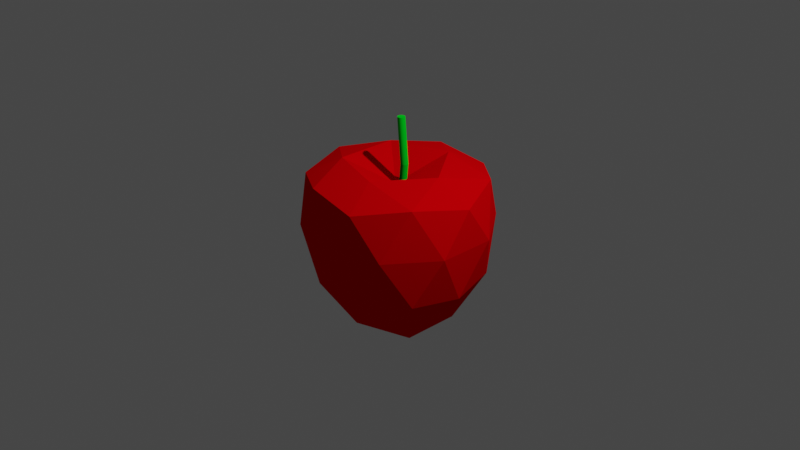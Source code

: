 # Source: Apple.blend  (saved by Blender 3.3.6; exported with 4.5.12 LTS)
import bpy
from mathutils import Matrix  # noqa: F401  (used for matrix-valued properties, if any)

bpy.ops.wm.read_factory_settings(use_empty=True)
scene = bpy.context.scene
scene.name = 'Scene'

# ---- collections
col_collection = bpy.data.collections.new('Collection'); scene.collection.children.link(col_collection)

# ---- materials (node trees are filled in below, after node groups)
mat_material_001 = bpy.data.materials.new('Material.001')
mat_material_001.use_transparent_shadow = False
mat_material_001.diffuse_color = (0.8, 0.0, 0.00214, 1.0)
mat_material_001.roughness = 0.4373
mat_material_002 = bpy.data.materials.new('Material.002')
mat_material_002.use_transparent_shadow = False
mat_material_002.diffuse_color = (0.0, 0.8, 0.01706, 1.0)

# ---- material node trees

# ---- world
world_world = bpy.data.worlds.new('World'); scene.world = world_world
world_world.use_nodes = True; world_world.node_tree.nodes.clear()
_N = world_world.node_tree.nodes; _L = world_world.node_tree.links
n0 = _N.new('ShaderNodeOutputWorld'); n0.name = 'World Output'; n0.location = (300, 300)
n1 = _N.new('ShaderNodeBackground'); n1.name = 'Background'; n1.location = (10, 300)
n1.inputs[0].default_value = (0.05088, 0.05088, 0.05088, 1.0)
_L.new(n1.outputs[0], n0.inputs[0])
n0.is_active_output = True
world_world.color = (0.05088, 0.05088, 0.05088)
world_world.use_sun_shadow = False
world_world.sun_shadow_jitter_overblur = 0.0

# ---- cameras
cam_camera = bpy.data.cameras.new('Camera')
cam_camera.clip_end = 100.0
cam_camera.ortho_scale = 7.314

# ---- lights
light_light = bpy.data.lights.new('Light', 'POINT')
light_light.transmission_factor = 0.0
light_light.energy = 1000.0
light_light.shadow_soft_size = 0.1
light_light.shadow_maximum_resolution = 0.006
light_light.use_absolute_resolution = True

# ---- meshes
me_icosphere = bpy.data.meshes.new('Icosphere')
me_icosphere.from_pydata([(0.0, -1.376e-08, -0.8976), (0.7404, -0.5257, -0.5249), (-0.2596, -0.8506, -0.5249), (-0.8776, 1.043e-08, -0.5249), (-0.2596, 0.8506, -0.5249), (0.7404, 0.5257, -0.5249), (0.2974, -0.9152, 0.435), (-0.7785, -0.5656, 0.435), (-0.7785, 0.5656, 0.435), (0.2974, 0.9152, 0.435), (0.9623, -4.521e-10, 0.435), (-0.05513, 8.359e-08, 0.3778), (-0.1109, -0.5, -1.07), (0.4768, -0.309, -1.07), (0.2729, -0.809, -0.572), (0.8606, 6.214e-09, -0.572), (0.4768, 0.309, -1.07), (-0.4742, 2.95e-08, -1.07), (-0.6782, -0.5, -0.572), (-0.1109, 0.5, -1.07), (-0.6782, 0.5, -0.572), (0.2729, 0.809, -0.572), (0.9511, -0.309, 0.0), (0.9511, 0.309, 0.0), (0.0, -1.0, 0.0), (0.5878, -0.809, 0.0), (-0.9511, -0.309, 0.0), (-0.5878, -0.809, 0.0), (-0.5878, 0.809, 0.0), (-0.9511, 0.309, 0.0), (0.5878, 0.809, 0.0), (0.0, 1.0, 0.0), (0.7401, -0.5379, 0.5149), (-0.2831, -0.8704, 0.5149), (-0.9154, 1.69e-10, 0.5149), (-0.2831, 0.8704, 0.5149), (0.7401, 0.5379, 0.5149), (0.1572, -0.5379, 0.6281), (0.5484, 3.16e-08, 0.6305), (-0.4758, -0.3324, 0.6242), (-0.4758, 0.3324, 0.6242), (0.1572, 0.5379, 0.6281)], [], [(0, 13, 12), (1, 13, 15), (0, 12, 17), (0, 17, 19), (0, 19, 16), (1, 15, 22), (2, 14, 24), (3, 18, 26), (4, 20, 28), (5, 21, 30), (1, 22, 25), (2, 24, 27), (3, 26, 29), (4, 28, 31), (5, 30, 23), (6, 32, 37), (7, 33, 39), (8, 34, 40), (9, 35, 41), (10, 36, 38), (38, 41, 11), (38, 36, 41), (36, 9, 41), (41, 40, 11), (41, 35, 40), (35, 8, 40), (40, 39, 11), (40, 34, 39), (34, 7, 39), (39, 37, 11), (39, 33, 37), (33, 6, 37), (37, 38, 11), (37, 32, 38), (32, 10, 38), (23, 36, 10), (23, 30, 36), (30, 9, 36), (31, 35, 9), (31, 28, 35), (28, 8, 35), (29, 34, 8), (29, 26, 34), (26, 7, 34), (27, 33, 7), (27, 24, 33), (24, 6, 33), (25, 32, 6), (25, 22, 32), (22, 10, 32), (30, 31, 9), (30, 21, 31), (21, 4, 31), (28, 29, 8), (28, 20, 29), (20, 3, 29), (26, 27, 7), (26, 18, 27), (18, 2, 27), (24, 25, 6), (24, 14, 25), (14, 1, 25), (22, 23, 10), (22, 15, 23), (15, 5, 23), (16, 21, 5), (16, 19, 21), (19, 4, 21), (19, 20, 4), (19, 17, 20), (17, 3, 20), (17, 18, 3), (17, 12, 18), (12, 2, 18), (15, 16, 5), (15, 13, 16), (13, 0, 16), (12, 14, 2), (12, 13, 14), (13, 1, 14)])
_uv = me_icosphere.uv_layers.new(name='UVMap')
_uv.uv.foreach_set('vector', [0.1818, 0.0, 0.2273, 0.07873, 0.1364, 0.07873, 0.2727, 0.1575, 0.3182, 0.07873, 0.3636, 0.1575, 0.9091, 0.0, 0.9545, 0.07873, 0.8636, 0.07873, 0.7273, 0.0, 0.7727, 0.07873, 0.6818, 0.07873, 0.5455, 0.0, 0.5909, 0.07873, 0.5, 0.07873, 0.2727, 0.1575, 0.3636, 0.1575, 0.3182, 0.2362, 0.09091, 0.1575, 0.1818, 0.1575, 0.1364, 0.2362, 0.8182, 0.1575, 0.9091, 0.1575, 0.8636, 0.2362, 0.6364, 0.1575, 0.7273, 0.1575, 0.6818, 0.2362, 0.4545, 0.1575, 0.5455, 0.1575, 0.5, 0.2362, 0.2727, 0.1575, 0.3182, 0.2362, 0.2273, 0.2362, 0.09091, 0.1575, 0.1364, 0.2362, 0.04546, 0.2362, 0.8182, 0.1575, 0.8636, 0.2362, 0.7727, 0.2362, 0.6364, 0.1575, 0.6818, 0.2362, 0.5909, 0.2362, 0.4545, 0.1575, 0.5, 0.2362, 0.4091, 0.2362, 0.1818, 0.3149, 0.2727, 0.3149, 0.2273, 0.3937, 0.0, 0.3149, 0.09091, 0.3149, 0.04546, 0.3937, 0.7273, 0.3149, 0.8182, 0.3149, 0.7727, 0.3937, 0.5455, 0.3149, 0.6364, 0.3149, 0.5909, 0.3937, 0.3636, 0.3149, 0.4545, 0.3149, 0.4091, 0.3937, 0.4091, 0.3937, 0.5, 0.3937, 0.4545, 0.4724, 0.4091, 0.3937, 0.4545, 0.3149, 0.5, 0.3937, 0.4545, 0.3149, 0.5455, 0.3149, 0.5, 0.3937, 0.5909, 0.3937, 0.6818, 0.3937, 0.6364, 0.4724, 0.5909, 0.3937, 0.6364, 0.3149, 0.6818, 0.3937, 0.6364, 0.3149, 0.7273, 0.3149, 0.6818, 0.3937, 0.7727, 0.3937, 0.8636, 0.3937, 0.8182, 0.4724, 0.7727, 0.3937, 0.8182, 0.3149, 0.8636, 0.3937, 0.8182, 0.3149, 0.9091, 0.3149, 0.8636, 0.3937, 0.04546, 0.3937, 0.1364, 0.3937, 0.09091, 0.4724, 0.04546, 0.3937, 0.09091, 0.3149, 0.1364, 0.3937, 0.09091, 0.3149, 0.1818, 0.3149, 0.1364, 0.3937, 0.2273, 0.3937, 0.3182, 0.3937, 0.2727, 0.4724, 0.2273, 0.3937, 0.2727, 0.3149, 0.3182, 0.3937, 0.2727, 0.3149, 0.3636, 0.3149, 0.3182, 0.3937, 0.4091, 0.2362, 0.4545, 0.3149, 0.3636, 0.3149, 0.4091, 0.2362, 0.5, 0.2362, 0.4545, 0.3149, 0.5, 0.2362, 0.5455, 0.3149, 0.4545, 0.3149, 0.5909, 0.2362, 0.6364, 0.3149, 0.5455, 0.3149, 0.5909, 0.2362, 0.6818, 0.2362, 0.6364, 0.3149, 0.6818, 0.2362, 0.7273, 0.3149, 0.6364, 0.3149, 0.7727, 0.2362, 0.8182, 0.3149, 0.7273, 0.3149, 0.7727, 0.2362, 0.8636, 0.2362, 0.8182, 0.3149, 0.8636, 0.2362, 0.9091, 0.3149, 0.8182, 0.3149, 0.04546, 0.2362, 0.09091, 0.3149, 0.0, 0.3149, 0.04546, 0.2362, 0.1364, 0.2362, 0.09091, 0.3149, 0.1364, 0.2362, 0.1818, 0.3149, 0.09091, 0.3149, 0.2273, 0.2362, 0.2727, 0.3149, 0.1818, 0.3149, 0.2273, 0.2362, 0.3182, 0.2362, 0.2727, 0.3149, 0.3182, 0.2362, 0.3636, 0.3149, 0.2727, 0.3149, 0.5, 0.2362, 0.5909, 0.2362, 0.5455, 0.3149, 0.5, 0.2362, 0.5455, 0.1575, 0.5909, 0.2362, 0.5455, 0.1575, 0.6364, 0.1575, 0.5909, 0.2362, 0.6818, 0.2362, 0.7727, 0.2362, 0.7273, 0.3149, 0.6818, 0.2362, 0.7273, 0.1575, 0.7727, 0.2362, 0.7273, 0.1575, 0.8182, 0.1575, 0.7727, 0.2362, 0.8636, 0.2362, 0.9545, 0.2362, 0.9091, 0.3149, 0.8636, 0.2362, 0.9091, 0.1575, 0.9545, 0.2362, 0.9091, 0.1575, 1.0, 0.1575, 0.9545, 0.2362, 0.1364, 0.2362, 0.2273, 0.2362, 0.1818, 0.3149, 0.1364, 0.2362, 0.1818, 0.1575, 0.2273, 0.2362, 0.1818, 0.1575, 0.2727, 0.1575, 0.2273, 0.2362, 0.3182, 0.2362, 0.4091, 0.2362, 0.3636, 0.3149, 0.3182, 0.2362, 0.3636, 0.1575, 0.4091, 0.2362, 0.3636, 0.1575, 0.4545, 0.1575, 0.4091, 0.2362, 0.5, 0.07873, 0.5455, 0.1575, 0.4545, 0.1575, 0.5, 0.07873, 0.5909, 0.07873, 0.5455, 0.1575, 0.5909, 0.07873, 0.6364, 0.1575, 0.5455, 0.1575, 0.6818, 0.07873, 0.7273, 0.1575, 0.6364, 0.1575, 0.6818, 0.07873, 0.7727, 0.07873, 0.7273, 0.1575, 0.7727, 0.07873, 0.8182, 0.1575, 0.7273, 0.1575, 0.8636, 0.07873, 0.9091, 0.1575, 0.8182, 0.1575, 0.8636, 0.07873, 0.9545, 0.07873, 0.9091, 0.1575, 0.9545, 0.07873, 1.0, 0.1575, 0.9091, 0.1575, 0.3636, 0.1575, 0.4091, 0.07873, 0.4545, 0.1575, 0.3636, 0.1575, 0.3182, 0.07873, 0.4091, 0.07873, 0.3182, 0.07873, 0.3636, 0.0, 0.4091, 0.07873, 0.1364, 0.07873, 0.1818, 0.1575, 0.09091, 0.1575, 0.1364, 0.07873, 0.2273, 0.07873, 0.1818, 0.1575, 0.2273, 0.07873, 0.2727, 0.1575, 0.1818, 0.1575])
me_icosphere.materials.append(mat_material_001)
me_icosphere.update()
me_cylinder = bpy.data.meshes.new('Cylinder')
me_cylinder.from_pydata([(-0.2019, 1.143, -0.922), (0.1937, 1.143, 1.022), (-0.006816, 1.123, -0.922), (0.3888, 1.123, 1.022), (0.1808, 1.066, -0.922), (0.5764, 1.066, 1.022), (0.3537, 0.974, -0.922), (0.7493, 0.974, 1.022), (0.5052, 0.8496, -0.922), (0.9008, 0.8496, 1.022), (0.6296, 0.6981, -0.922), (1.025, 0.6981, 1.022), (0.722, 0.5252, -0.922), (1.118, 0.5252, 1.022), (0.7789, 0.3376, -0.922), (1.175, 0.3376, 1.022), (0.7981, 0.1425, -0.922), (1.194, 0.1425, 1.022), (0.7789, -0.05257, -0.922), (1.175, -0.05257, 1.022), (0.722, -0.2402, -0.922), (1.118, -0.2402, 1.022), (0.6296, -0.4131, -0.922), (1.025, -0.4131, 1.022), (0.5052, -0.5646, -0.922), (0.9008, -0.5646, 1.022), (0.3537, -0.689, -0.922), (0.7493, -0.689, 1.022), (0.1808, -0.7814, -0.922), (0.5764, -0.7814, 1.022), (-0.006816, -0.8383, -0.922), (0.3888, -0.8383, 1.022), (-0.2019, -0.8575, -0.922), (0.1937, -0.8575, 1.022), (-0.397, -0.8383, -0.922), (-0.001369, -0.8383, 1.022), (-0.5846, -0.7814, -0.922), (-0.189, -0.7814, 1.022), (-0.7575, -0.689, -0.922), (-0.3618, -0.689, 1.022), (-0.909, -0.5646, -0.922), (-0.5134, -0.5646, 1.022), (-1.033, -0.4131, -0.922), (-0.6377, -0.4131, 1.022), (-1.126, -0.2402, -0.922), (-0.7302, -0.2402, 1.022), (-1.183, -0.05257, -0.922), (-0.7871, -0.05257, 1.022), (-1.202, 0.1425, -0.922), (-0.8063, 0.1425, 1.022), (-1.183, 0.3376, -0.922), (-0.7871, 0.3376, 1.022), (-1.126, 0.5252, -0.922), (-0.7302, 0.5252, 1.022), (-1.033, 0.6981, -0.922), (-0.6377, 0.6981, 1.022), (-0.909, 0.8496, -0.922), (-0.5134, 0.8496, 1.022), (-0.7575, 0.974, -0.922), (-0.3618, 0.974, 1.022), (-0.5846, 1.066, -0.922), (-0.189, 1.066, 1.022), (-0.397, 1.123, -0.922), (-0.001369, 1.123, 1.022), (1.315, 1.143, 0.1647), (1.51, 1.123, 0.1647), (1.697, 1.066, 0.1647), (1.87, 0.974, 0.1647), (2.022, 0.8496, 0.1647), (2.146, 0.6981, 0.1647), (2.239, 0.5252, 0.1647), (2.295, 0.3376, 0.1647), (2.315, 0.1425, 0.1647), (2.295, -0.05257, 0.1647), (2.239, -0.2402, 0.1647), (2.146, -0.4131, 0.1647), (2.022, -0.5646, 0.1647), (1.87, -0.689, 0.1647), (1.697, -0.7814, 0.1647), (1.51, -0.8383, 0.1647), (1.315, -0.8575, 0.1647), (1.12, -0.8383, 0.1647), (0.932, -0.7814, 0.1647), (0.7591, -0.689, 0.1647), (0.6076, -0.5646, 0.1647), (0.4832, -0.4131, 0.1647), (0.3908, -0.2402, 0.1647), (0.3339, -0.05257, 0.1647), (0.3147, 0.1425, 0.1647), (0.3339, 0.3376, 0.1647), (0.3908, 0.5252, 0.1647), (0.4832, 0.6981, 0.1647), (0.6076, 0.8496, 0.1647), (0.7591, 0.974, 0.1647), (0.932, 1.066, 0.1647), (1.12, 1.123, 0.1647)], [], [(64, 1, 3, 65), (65, 3, 5, 66), (66, 5, 7, 67), (67, 7, 9, 68), (68, 9, 11, 69), (69, 11, 13, 70), (70, 13, 15, 71), (71, 15, 17, 72), (72, 17, 19, 73), (73, 19, 21, 74), (74, 21, 23, 75), (75, 23, 25, 76), (76, 25, 27, 77), (77, 27, 29, 78), (78, 29, 31, 79), (79, 31, 33, 80), (80, 33, 35, 81), (81, 35, 37, 82), (82, 37, 39, 83), (83, 39, 41, 84), (84, 41, 43, 85), (85, 43, 45, 86), (86, 45, 47, 87), (87, 47, 49, 88), (88, 49, 51, 89), (89, 51, 53, 90), (90, 53, 55, 91), (91, 55, 57, 92), (92, 57, 59, 93), (93, 59, 61, 94), (3, 1, 63, 61, 59, 57, 55, 53, 51, 49, 47, 45, 43, 41, 39, 37, 35, 33, 31, 29, 27, 25, 23, 21, 19, 17, 15, 13, 11, 9, 7, 5), (94, 61, 63, 95), (95, 63, 1, 64), (0, 2, 4, 6, 8, 10, 12, 14, 16, 18, 20, 22, 24, 26, 28, 30, 32, 34, 36, 38, 40, 42, 44, 46, 48, 50, 52, 54, 56, 58, 60, 62), (62, 95, 64, 0), (60, 94, 95, 62), (58, 93, 94, 60), (56, 92, 93, 58), (54, 91, 92, 56), (52, 90, 91, 54), (50, 89, 90, 52), (48, 88, 89, 50), (46, 87, 88, 48), (44, 86, 87, 46), (42, 85, 86, 44), (40, 84, 85, 42), (38, 83, 84, 40), (36, 82, 83, 38), (34, 81, 82, 36), (32, 80, 81, 34), (30, 79, 80, 32), (28, 78, 79, 30), (26, 77, 78, 28), (24, 76, 77, 26), (22, 75, 76, 24), (20, 74, 75, 22), (18, 73, 74, 20), (16, 72, 73, 18), (14, 71, 72, 16), (12, 70, 71, 14), (10, 69, 70, 12), (8, 68, 69, 10), (6, 67, 68, 8), (4, 66, 67, 6), (2, 65, 66, 4), (0, 64, 65, 2)])
_uv = me_cylinder.uv_layers.new(name='UVMap')
_uv.uv.foreach_set('vector', [1.0, 0.8658, 1.0, 1.0, 0.9688, 1.0, 0.9688, 0.8658, 0.9688, 0.8658, 0.9688, 1.0, 0.9375, 1.0, 0.9375, 0.8658, 0.9375, 0.8658, 0.9375, 1.0, 0.9062, 1.0, 0.9062, 0.8658, 0.9062, 0.8658, 0.9062, 1.0, 0.875, 1.0, 0.875, 0.8658, 0.875, 0.8658, 0.875, 1.0, 0.8438, 1.0, 0.8438, 0.8658, 0.8438, 0.8658, 0.8438, 1.0, 0.8125, 1.0, 0.8125, 0.8658, 0.8125, 0.8658, 0.8125, 1.0, 0.7812, 1.0, 0.7812, 0.8658, 0.7812, 0.8658, 0.7812, 1.0, 0.75, 1.0, 0.75, 0.8658, 0.75, 0.8658, 0.75, 1.0, 0.7188, 1.0, 0.7188, 0.8658, 0.7188, 0.8658, 0.7188, 1.0, 0.6875, 1.0, 0.6875, 0.8658, 0.6875, 0.8658, 0.6875, 1.0, 0.6562, 1.0, 0.6562, 0.8658, 0.6562, 0.8658, 0.6562, 1.0, 0.625, 1.0, 0.625, 0.8658, 0.625, 0.8658, 0.625, 1.0, 0.5938, 1.0, 0.5938, 0.8658, 0.5938, 0.8658, 0.5938, 1.0, 0.5625, 1.0, 0.5625, 0.8658, 0.5625, 0.8658, 0.5625, 1.0, 0.5312, 1.0, 0.5312, 0.8658, 0.5312, 0.8658, 0.5312, 1.0, 0.5, 1.0, 0.5, 0.8658, 0.5, 0.8658, 0.5, 1.0, 0.4688, 1.0, 0.4688, 0.8658, 0.4688, 0.8658, 0.4688, 1.0, 0.4375, 1.0, 0.4375, 0.8658, 0.4375, 0.8658, 0.4375, 1.0, 0.4062, 1.0, 0.4062, 0.8658, 0.4062, 0.8658, 0.4062, 1.0, 0.375, 1.0, 0.375, 0.8658, 0.375, 0.8658, 0.375, 1.0, 0.3438, 1.0, 0.3438, 0.8658, 0.3438, 0.8658, 0.3438, 1.0, 0.3125, 1.0, 0.3125, 0.8658, 0.3125, 0.8658, 0.3125, 1.0, 0.2812, 1.0, 0.2812, 0.8658, 0.2812, 0.8658, 0.2812, 1.0, 0.25, 1.0, 0.25, 0.8658, 0.25, 0.8658, 0.25, 1.0, 0.2188, 1.0, 0.2188, 0.8658, 0.2188, 0.8658, 0.2188, 1.0, 0.1875, 1.0, 0.1875, 0.8658, 0.1875, 0.8658, 0.1875, 1.0, 0.1562, 1.0, 0.1562, 0.8658, 0.1562, 0.8658, 0.1562, 1.0, 0.125, 1.0, 0.125, 0.8658, 0.125, 0.8658, 0.125, 1.0, 0.09375, 1.0, 0.09375, 0.8658, 0.09375, 0.8658, 0.09375, 1.0, 0.0625, 1.0, 0.0625, 0.8658, 0.2968, 0.4854, 0.25, 0.49, 0.2032, 0.4854, 0.1582, 0.4717, 0.1167, 0.4496, 0.08029, 0.4197, 0.05045, 0.3833, 0.02827, 0.3418, 0.01461, 0.2968, 0.01, 0.25, 0.01461, 0.2032, 0.02827, 0.1582, 0.05045, 0.1167, 0.08029, 0.08029, 0.1167, 0.05045, 0.1582, 0.02827, 0.2032, 0.01461, 0.25, 0.01, 0.2968, 0.01461, 0.3418, 0.02827, 0.3833, 0.05045, 0.4197, 0.08029, 0.4496, 0.1167, 0.4717, 0.1582, 0.4854, 0.2032, 0.49, 0.25, 0.4854, 0.2968, 0.4717, 0.3418, 0.4496, 0.3833, 0.4197, 0.4197, 0.3833, 0.4496, 0.3418, 0.4717, 0.0625, 0.8658, 0.0625, 1.0, 0.03125, 1.0, 0.03125, 0.8658, 0.03125, 0.8658, 0.03125, 1.0, 0.0, 1.0, 0.0, 0.8658, 0.75, 0.49, 0.7968, 0.4854, 0.8418, 0.4717, 0.8833, 0.4496, 0.9197, 0.4197, 0.9496, 0.3833, 0.9717, 0.3418, 0.9854, 0.2968, 0.99, 0.25, 0.9854, 0.2032, 0.9717, 0.1582, 0.9496, 0.1167, 0.9197, 0.08029, 0.8833, 0.05045, 0.8418, 0.02827, 0.7968, 0.01461, 0.75, 0.01, 0.7032, 0.01461, 0.6582, 0.02827, 0.6167, 0.05045, 0.5803, 0.08029, 0.5504, 0.1167, 0.5283, 0.1582, 0.5146, 0.2032, 0.51, 0.25, 0.5146, 0.2968, 0.5283, 0.3418, 0.5504, 0.3833, 0.5803, 0.4197, 0.6167, 0.4496, 0.6582, 0.4717, 0.7032, 0.4854, 0.03125, 0.5, 0.03125, 0.8658, 0.0, 0.8658, 0.0, 0.5, 0.0625, 0.5, 0.0625, 0.8658, 0.03125, 0.8658, 0.03125, 0.5, 0.09375, 0.5, 0.09375, 0.8658, 0.0625, 0.8658, 0.0625, 0.5, 0.125, 0.5, 0.125, 0.8658, 0.09375, 0.8658, 0.09375, 0.5, 0.1562, 0.5, 0.1562, 0.8658, 0.125, 0.8658, 0.125, 0.5, 0.1875, 0.5, 0.1875, 0.8658, 0.1562, 0.8658, 0.1562, 0.5, 0.2188, 0.5, 0.2188, 0.8658, 0.1875, 0.8658, 0.1875, 0.5, 0.25, 0.5, 0.25, 0.8658, 0.2188, 0.8658, 0.2188, 0.5, 0.2812, 0.5, 0.2812, 0.8658, 0.25, 0.8658, 0.25, 0.5, 0.3125, 0.5, 0.3125, 0.8658, 0.2812, 0.8658, 0.2812, 0.5, 0.3438, 0.5, 0.3438, 0.8658, 0.3125, 0.8658, 0.3125, 0.5, 0.375, 0.5, 0.375, 0.8658, 0.3438, 0.8658, 0.3438, 0.5, 0.4062, 0.5, 0.4062, 0.8658, 0.375, 0.8658, 0.375, 0.5, 0.4375, 0.5, 0.4375, 0.8658, 0.4062, 0.8658, 0.4062, 0.5, 0.4688, 0.5, 0.4688, 0.8658, 0.4375, 0.8658, 0.4375, 0.5, 0.5, 0.5, 0.5, 0.8658, 0.4688, 0.8658, 0.4688, 0.5, 0.5312, 0.5, 0.5312, 0.8658, 0.5, 0.8658, 0.5, 0.5, 0.5625, 0.5, 0.5625, 0.8658, 0.5312, 0.8658, 0.5312, 0.5, 0.5938, 0.5, 0.5938, 0.8658, 0.5625, 0.8658, 0.5625, 0.5, 0.625, 0.5, 0.625, 0.8658, 0.5938, 0.8658, 0.5938, 0.5, 0.6562, 0.5, 0.6562, 0.8658, 0.625, 0.8658, 0.625, 0.5, 0.6875, 0.5, 0.6875, 0.8658, 0.6562, 0.8658, 0.6562, 0.5, 0.7188, 0.5, 0.7188, 0.8658, 0.6875, 0.8658, 0.6875, 0.5, 0.75, 0.5, 0.75, 0.8658, 0.7188, 0.8658, 0.7188, 0.5, 0.7812, 0.5, 0.7812, 0.8658, 0.75, 0.8658, 0.75, 0.5, 0.8125, 0.5, 0.8125, 0.8658, 0.7812, 0.8658, 0.7812, 0.5, 0.8438, 0.5, 0.8438, 0.8658, 0.8125, 0.8658, 0.8125, 0.5, 0.875, 0.5, 0.875, 0.8658, 0.8438, 0.8658, 0.8438, 0.5, 0.9062, 0.5, 0.9062, 0.8658, 0.875, 0.8658, 0.875, 0.5, 0.9375, 0.5, 0.9375, 0.8658, 0.9062, 0.8658, 0.9062, 0.5, 0.9688, 0.5, 0.9688, 0.8658, 0.9375, 0.8658, 0.9375, 0.5, 1.0, 0.5, 1.0, 0.8658, 0.9688, 0.8658, 0.9688, 0.5])
me_cylinder.materials.append(mat_material_002)
me_cylinder.update()

# ---- objects
ob_light = bpy.data.objects.new('Light', light_light)
ob_camera = bpy.data.objects.new('Camera', cam_camera)
ob_icosphere = bpy.data.objects.new('Icosphere', me_icosphere)
ob_cylinder = bpy.data.objects.new('Cylinder', me_cylinder)

# ---- transforms, parenting, visibility, modifiers, constraints
ob_light.location = (4.076, 1.005, 5.904)
ob_light.rotation_euler = (0.6503, 0.05522, 1.866)
ob_light.lock_rotations_4d = False
ob_light.empty_display_type = 'ARROWS'
ob_light.color = (0.0, 0.0, 0.0, 0.0)
ob_light.lineart.crease_threshold = 0.0
ob_camera.location = (7.359, -6.926, 4.958)
ob_camera.rotation_euler = (1.109, 0.0, 0.8149)
ob_camera.lock_rotations_4d = False
ob_camera.empty_display_type = 'ARROWS'
ob_camera.color = (0.0, 0.0, 0.0, 0.0)
ob_camera.display_type = 'WIRE'
ob_camera.lineart.crease_threshold = 0.0
ob_icosphere.location = (0.0, 0.0, 0.0)
ob_cylinder.location = (-0.02704, 0.04075, 0.5067)
ob_cylinder.scale = (0.04, 0.04, 0.5676)

# ---- collection membership
col_collection.objects.link(ob_light)
col_collection.objects.link(ob_camera)
col_collection.objects.link(ob_icosphere)
col_collection.objects.link(ob_cylinder)

# ---- scene / render settings (as saved in the file)
scene.camera = ob_camera
scene.frame_start = 1; scene.frame_end = 250; scene.frame_set(91)
scene.render.engine = 'BLENDER_EEVEE_NEXT'
scene.cycles.sampling_pattern = 'TABULATED_SOBOL'
scene.cycles.use_light_tree = False
scene.view_settings.view_transform = 'Filmic'
bpy.context.view_layer.update()
